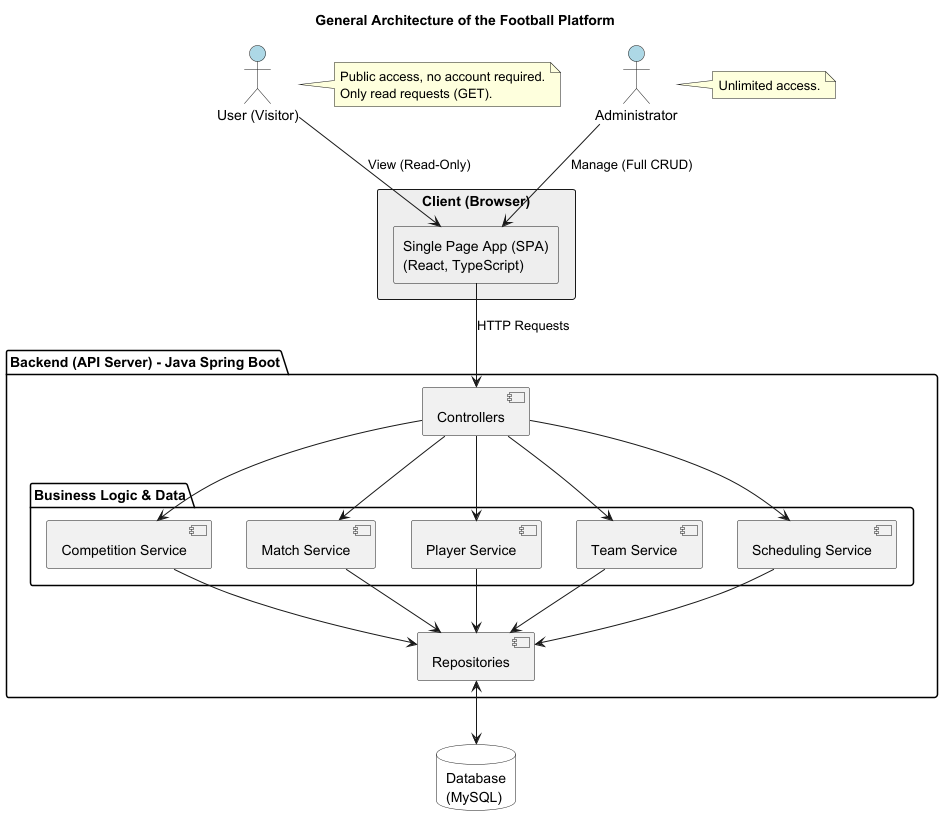

The diagram above was rendered by PlantUML. Its source (embedded in the PNG):
@startuml
title General Architecture of the Football Platform

skinparam componentStyle uml2
skinparam rectangle {
  shadowing false
  backgroundColor #EEE
}
skinparam database {
  backgroundColor #White
}
skinparam actor {
   backgroundColor #LightBlue
}

actor "User (Visitor)" as User
actor "Administrator" as Admin

rectangle "Client (Browser)" as Client {
  rectangle "Single Page App (SPA)\n(React, TypeScript)" as SPA
}

package "Backend (API Server) - Java Spring Boot" {
  component "Controllers" as Controllers

  package "Business Logic & Data" {
    component "Competition Service" as CompSvc
    component "Match Service" as MatchSvc
    component "Player Service" as PlayerSvc
    component "Team Service" as TeamSvc
    component "Scheduling Service" as SchedSvc
  }

  component "Repositories" as Repositories
}

database "Database\n(MySQL)" as DB

' --- User -> Client Relationships ---

User --> SPA : View (Read-Only)
Admin --> SPA : Manage (Full CRUD)

note right of User
  Public access, no account required.
  Only read requests (GET).
end note

note right of Admin
    Unlimited access.
end note

' --- Client -> Backend Relationships ---

SPA --> Controllers : HTTP Requests


' The controller directs requests to the corresponding services
Controllers --> CompSvc
Controllers --> MatchSvc 
Controllers --> TeamSvc
Controllers --> PlayerSvc
Controllers --> SchedSvc

' --- Service -> Repository Relationships ---

CompSvc --> Repositories
MatchSvc --> Repositories
TeamSvc --> Repositories
SchedSvc --> Repositories
PlayerSvc --> Repositories

Repositories <--> DB

@enduml